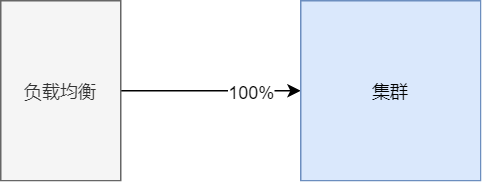

The diagram above was exported from draw.io. Its source (the exported page's mxGraphModel, read from the mxfile embedded in the PNG):
<mxGraphModel dx="622" dy="566" grid="1" gridSize="10" guides="1" tooltips="1" connect="1" arrows="1" fold="1" page="1" pageScale="1" pageWidth="827" pageHeight="1169" math="0" shadow="0">
  <root>
    <mxCell id="0" />
    <mxCell id="1" parent="0" />
    <mxCell id="2tk4tl1jaoi7azRXdOB4-46" style="edgeStyle=orthogonalEdgeStyle;rounded=0;orthogonalLoop=1;jettySize=auto;html=1;entryX=0;entryY=0.5;entryDx=0;entryDy=0;" edge="1" parent="1" source="2tk4tl1jaoi7azRXdOB4-42" target="2tk4tl1jaoi7azRXdOB4-44">
      <mxGeometry relative="1" as="geometry" />
    </mxCell>
    <mxCell id="2tk4tl1jaoi7azRXdOB4-47" value="100%" style="edgeLabel;html=1;align=center;verticalAlign=middle;resizable=0;points=[];" vertex="1" connectable="0" parent="2tk4tl1jaoi7azRXdOB4-46">
      <mxGeometry x="0.4373" relative="1" as="geometry">
        <mxPoint as="offset" />
      </mxGeometry>
    </mxCell>
    <mxCell id="2tk4tl1jaoi7azRXdOB4-42" value="负载均衡" style="whiteSpace=wrap;html=1;fillColor=#f5f5f5;strokeColor=#666666;fontColor=#333333;" vertex="1" parent="1">
      <mxGeometry x="120" y="160" width="80" height="120" as="geometry" />
    </mxCell>
    <mxCell id="2tk4tl1jaoi7azRXdOB4-44" value="集群" style="whiteSpace=wrap;html=1;fillColor=#dae8fc;strokeColor=#6c8ebf;" vertex="1" parent="1">
      <mxGeometry x="320" y="160" width="120" height="120" as="geometry" />
    </mxCell>
  </root>
</mxGraphModel>